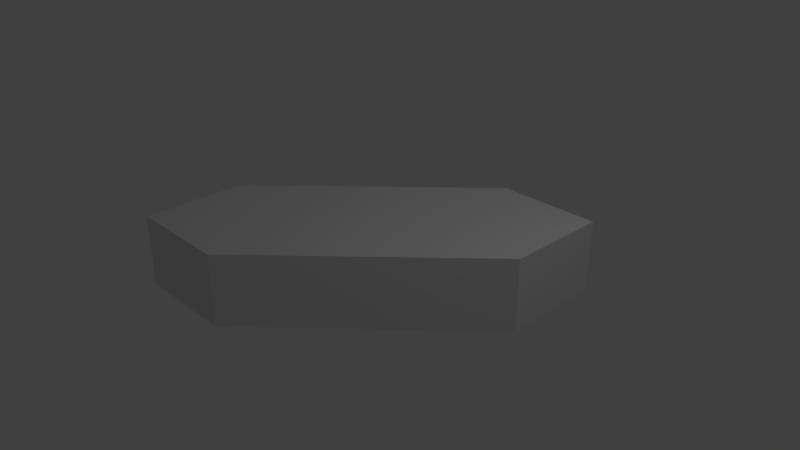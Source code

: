 # Source: LCDDiag.blend  (saved by Blender 2.79.0; exported with 4.5.12 LTS)
import bpy
from mathutils import Matrix  # noqa: F401  (used for matrix-valued properties, if any)

bpy.ops.wm.read_factory_settings(use_empty=True)
scene = bpy.context.scene
scene.name = 'Scene'

# ---- collections
col_collection_1 = bpy.data.collections.new('Collection 1'); scene.collection.children.link(col_collection_1)

# ---- materials (node trees are filled in below, after node groups)
mat_material = bpy.data.materials.new('Material')
mat_material.alpha_threshold = 0.0
mat_material.use_transparent_shadow = False
mat_material.roughness = 0.5
mat_material.line_color = (0.0, 0.0, 0.0, 1.0)

# ---- material node trees

# ---- world
world_world = bpy.data.worlds.new('World'); scene.world = world_world
world_world.color = (0.05088, 0.05088, 0.05088)
world_world.use_sun_shadow = False
world_world.sun_shadow_jitter_overblur = 0.0
world_world.cycles.sampling_method = 'MANUAL'

# ---- cameras
cam_camera = bpy.data.cameras.new('Camera')
cam_camera.clip_end = 100.0
cam_camera.lens = 35.0
cam_camera.sensor_width = 32.0
cam_camera.sensor_height = 18.0
cam_camera.ortho_scale = 7.314
cam_camera.dof.focus_distance = 0.0
cam_camera.dof.aperture_fstop = 128.0

# ---- lights
light_lamp = bpy.data.lights.new('Lamp', 'POINT')
light_lamp.transmission_factor = 0.0
light_lamp.cutoff_distance = 30.0
light_lamp.energy = 100.0
light_lamp.shadow_buffer_clip_start = 1.001
light_lamp.shadow_soft_size = 0.1
light_lamp.shadow_maximum_resolution = 0.006
light_lamp.use_absolute_resolution = True

# ---- meshes
me_cube = bpy.data.meshes.new('Cube')
me_cube.from_pydata([(0.9957, 1.819, -1.0), (-1.004, 1.819, -1.0), (0.9957, 1.819, 1.0), (-1.004, 1.819, 1.0), (-0.004343, 2.82, 1.0), (-0.004343, 2.82, -1.0), (-0.997, -1.823, -1.0), (1.003, -1.815, -1.0), (-0.997, -1.823, 1.0), (1.003, -1.815, 1.0), (0.00714, -2.82, 1.0), (0.00714, -2.82, -1.0)], [], [(0, 5, 4, 2), (1, 3, 4, 5), (6, 11, 10, 8), (7, 9, 10, 11), (2, 9, 7, 0), (3, 1, 6, 8), (5, 0, 7, 11, 6, 1), (4, 3, 8, 10, 9, 2)])
me_cube.materials.append(mat_material)
me_cube.use_remesh_preserve_volume = False
me_cube.use_remesh_preserve_attributes = False
me_cube.use_mirror_vertex_groups = False
me_cube.update()

# ---- objects
ob_cube = bpy.data.objects.new('Cube', me_cube)
ob_lamp = bpy.data.objects.new('Lamp', light_lamp)
ob_camera = bpy.data.objects.new('Camera', cam_camera)

# ---- transforms, parenting, visibility, modifiers, constraints
ob_cube.location = (-0.007832, 0.0007102, 0.0)
ob_cube.rotation_euler = (0.0, -0.0, -0.7875)
ob_cube.scale = (1.0, 1.0, 0.4965)
ob_cube.lock_rotations_4d = False
ob_cube.empty_display_type = 'ARROWS'
ob_cube.lineart.crease_threshold = 0.0
ob_lamp.location = (4.076, 1.005, 5.904)
ob_lamp.rotation_euler = (0.6503, 0.05522, 1.866)
ob_lamp.lock_rotations_4d = False
ob_lamp.empty_display_type = 'ARROWS'
ob_lamp.color = (0.0, 0.0, 0.0, 0.0)
ob_lamp.lineart.crease_threshold = 0.0
ob_camera.location = (7.481, -6.508, 5.344)
ob_camera.rotation_euler = (1.109, 0.0, 0.8149)
ob_camera.lock_rotations_4d = False
ob_camera.empty_display_type = 'ARROWS'
ob_camera.color = (0.0, 0.0, 0.0, 0.0)
ob_camera.display_type = 'WIRE'
ob_camera.lineart.crease_threshold = 0.0

# ---- collection membership
col_collection_1.objects.link(ob_cube)
col_collection_1.objects.link(ob_lamp)
col_collection_1.objects.link(ob_camera)

# ---- scene / render settings (as saved in the file)
scene.camera = ob_camera
scene.frame_start = 1; scene.frame_end = 250; scene.frame_set(1)
scene.render.engine = 'BLENDER_EEVEE_NEXT'
scene.render.resolution_percentage = 50
scene.render.dither_intensity = 0.0
scene.cycles.use_denoising = False
scene.cycles.samples = 128
scene.cycles.sampling_pattern = 'TABULATED_SOBOL'
scene.cycles.use_adaptive_sampling = False
scene.cycles.use_light_tree = False
scene.cycles.blur_glossy = 0.0
scene.cycles.sample_clamp_indirect = 0.0
scene.view_settings.view_transform = 'Standard'
bpy.context.view_layer.update()
